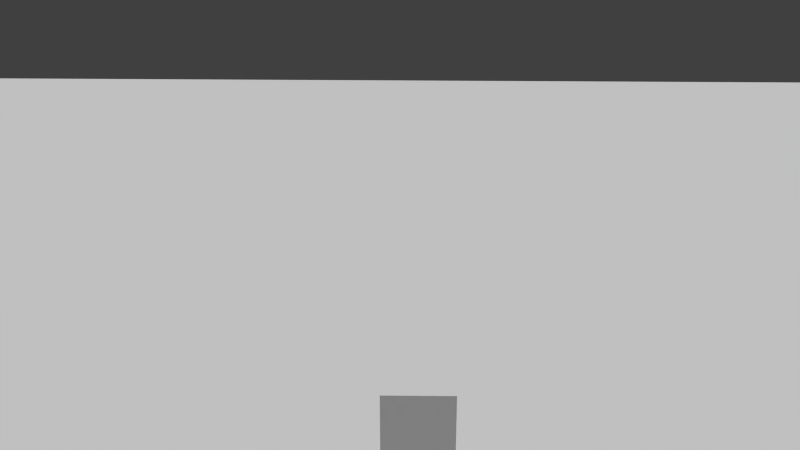 # Source: cell_tests.blend  (saved by Blender 2.58.1; exported with 4.5.12 LTS)
import bpy
from mathutils import Matrix  # noqa: F401  (used for matrix-valued properties, if any)

bpy.ops.wm.read_factory_settings(use_empty=True)
scene = bpy.context.scene
scene.name = 'Scene'

# ---- collections
col_collection_1 = bpy.data.collections.new('Collection 1'); scene.collection.children.link(col_collection_1)

# ---- materials (node trees are filled in below, after node groups)
mat_material_002 = bpy.data.materials.new('Material.002')
mat_material_002.alpha_threshold = 0.0
mat_material_002.use_transparent_shadow = False
mat_material_002.roughness = 0.5
mat_material_002.line_color = (0.0, 0.0, 0.0, 1.0)
mat_material = bpy.data.materials.new('Material')
mat_material.alpha_threshold = 0.0
mat_material.use_transparent_shadow = False
mat_material.roughness = 0.5
mat_material.line_color = (0.0, 0.0, 0.0, 1.0)

# ---- material node trees

# ---- world
world_world = bpy.data.worlds.new('World'); scene.world = world_world
world_world.color = (0.05088, 0.05088, 0.05088)
world_world.use_sun_shadow = False
world_world.sun_shadow_jitter_overblur = 0.0
world_world.cycles.sampling_method = 'MANUAL'
world_world.cycles.sample_map_resolution = 256

# ---- cameras
cam_camera = bpy.data.cameras.new('Camera')
cam_camera.clip_end = 1e+04
cam_camera.lens = 35.0
cam_camera.ortho_scale = 7.314
cam_camera.dof.focus_distance = 0.0
cam_camera.dof.aperture_fstop = 128.0

# ---- meshes
me_plane = bpy.data.meshes.new('Plane')
me_plane.from_pydata([(1.0, 1.0, 0.0), (1.0, -1.0, 0.0), (-1.0, -1.0, 0.0), (-1.0, 1.0, 0.0)], [], [(0, 3, 2, 1)])
me_plane.materials.append(mat_material_002)
me_plane.use_remesh_preserve_volume = False
me_plane.use_remesh_preserve_attributes = False
me_plane.use_mirror_vertex_groups = False
me_plane.update()
me_cube = bpy.data.meshes.new('Cube')
me_cube.from_pydata([(1.0, 1.0, -1.0), (1.0, -1.0, -1.0), (-1.0, -1.0, -1.0), (-1.0, 1.0, -1.0), (1.0, 1.0, 1.0), (1.0, -1.0, 1.0), (-1.0, -1.0, 1.0), (-1.0, 1.0, 1.0)], [], [(0, 1, 2, 3), (4, 7, 6, 5), (0, 4, 5, 1), (1, 5, 6, 2), (2, 6, 7, 3), (4, 0, 3, 7)])
me_cube.materials.append(mat_material)
me_cube.use_remesh_preserve_volume = False
me_cube.use_remesh_preserve_attributes = False
me_cube.use_mirror_vertex_groups = False
me_cube.update()

# ---- objects
ob_plane = bpy.data.objects.new('Plane', me_plane)
ob_cube = bpy.data.objects.new('Cube', me_cube)
ob_camera = bpy.data.objects.new('Camera', cam_camera)

# ---- transforms, parenting, visibility, modifiers, constraints
ob_plane.location = (1.29, 13.93, -9.466)
ob_plane.scale = (140.8, 140.8, 140.8)
ob_plane.lineart.crease_threshold = 0.0
ob_cube.location = (-24.39, -8.792, 0.0)
ob_cube.rotation_euler = (0.0, 0.0, 0.03139)
ob_cube.lock_rotations_4d = False
ob_cube.empty_display_type = 'ARROWS'
ob_cube.lineart.crease_threshold = 0.0
ob_camera.parent = ob_cube
ob_camera.matrix_parent_inverse = Matrix(((1.0, 0.0, 0.0, -3.812), (0.0, 1.0, 0.0, 6.562), (0.0, 0.0, 1.0, 0.0), (0.0, 0.0, 0.0, 1.0)))
ob_camera.location = (-15.16, -6.353, 11.05)
ob_camera.rotation_euler = (1.277, 1.917e-05, -1.556)
ob_camera.scale = (1.0, 1.0, 1.0)
ob_camera.lock_rotations_4d = False
ob_camera.empty_display_type = 'ARROWS'
ob_camera.color = (0.0, 0.0, 0.0, 0.0)
ob_camera.display_type = 'WIRE'
ob_camera.lineart.crease_threshold = 0.0

# ---- collection membership
col_collection_1.objects.link(ob_plane)
col_collection_1.objects.link(ob_cube)
col_collection_1.objects.link(ob_camera)

# ---- scene / render settings (as saved in the file)
scene.camera = ob_camera
scene.frame_start = 1; scene.frame_end = 250; scene.frame_set(1)
scene.render.engine = 'BLENDER_EEVEE_NEXT'
scene.render.image_settings.color_mode = 'RGB'
scene.render.image_settings.compression = 90
scene.render.resolution_percentage = 50
scene.render.dither_intensity = 0.0
scene.render.bake_margin = 2
scene.render.bake_bias = 0.0
scene.cycles.use_denoising = False
scene.cycles.samples = 10
scene.cycles.sampling_pattern = 'TABULATED_SOBOL'
scene.cycles.light_sampling_threshold = 0.0
scene.cycles.use_adaptive_sampling = False
scene.cycles.use_light_tree = False
scene.cycles.blur_glossy = 0.0
scene.cycles.volume_bounces = 1
scene.cycles.pixel_filter_type = 'GAUSSIAN'
scene.cycles.sample_clamp_indirect = 0.0
scene.view_settings.view_transform = 'Standard'
bpy.context.view_layer.update()

# ---- added for rendering (the .blend has no usable light): sun
light_auto_sun = bpy.data.lights.new('AutoSun', 'SUN')
light_auto_sun.energy = 3.0
light_auto_sun.angle = 0.0523599
ob_auto_sun = bpy.data.objects.new('AutoSun', light_auto_sun)
scene.collection.objects.link(ob_auto_sun)
ob_auto_sun.rotation_euler = (0.872665, 0.174533, 0.523599)
bpy.context.view_layer.update()
